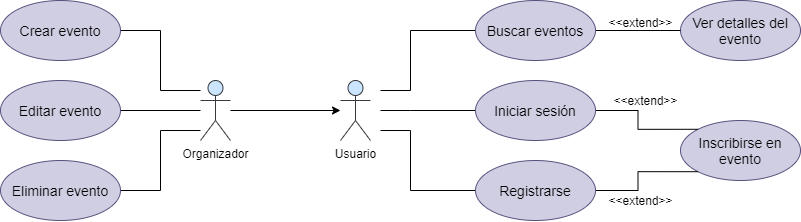

The diagram above was exported from draw.io. Its source (the exported page's mxGraphModel, read from the mxfile embedded in the PNG):
<mxGraphModel dx="905" dy="665" grid="1" gridSize="10" guides="1" tooltips="1" connect="1" arrows="1" fold="1" page="1" pageScale="1" pageWidth="1169" pageHeight="827" math="0" shadow="0">
  <root>
    <mxCell id="0" />
    <mxCell id="1" parent="0" />
    <mxCell id="JpCnivuO37Z28-ImkoMv-1" value="Usuario" style="shape=umlActor;verticalLabelPosition=bottom;labelBackgroundColor=#ffffff;verticalAlign=top;html=1;outlineConnect=0;fillColor=#cce5ff;strokeColor=#36393d;" vertex="1" parent="1">
      <mxGeometry x="390" y="440" width="30" height="60" as="geometry" />
    </mxCell>
    <mxCell id="JpCnivuO37Z28-ImkoMv-7" value="" style="edgeStyle=orthogonalEdgeStyle;rounded=0;orthogonalLoop=1;jettySize=auto;html=1;" edge="1" parent="1" source="JpCnivuO37Z28-ImkoMv-5" target="JpCnivuO37Z28-ImkoMv-1">
      <mxGeometry relative="1" as="geometry">
        <mxPoint x="325" y="540" as="targetPoint" />
      </mxGeometry>
    </mxCell>
    <mxCell id="JpCnivuO37Z28-ImkoMv-26" value="" style="edgeStyle=orthogonalEdgeStyle;rounded=0;orthogonalLoop=1;jettySize=auto;html=1;endArrow=none;endFill=0;" edge="1" parent="1" source="JpCnivuO37Z28-ImkoMv-5" target="JpCnivuO37Z28-ImkoMv-24">
      <mxGeometry relative="1" as="geometry">
        <Array as="points">
          <mxPoint x="210" y="450" />
          <mxPoint x="210" y="390" />
        </Array>
      </mxGeometry>
    </mxCell>
    <mxCell id="JpCnivuO37Z28-ImkoMv-5" value="Organizador" style="shape=umlActor;verticalLabelPosition=bottom;labelBackgroundColor=#ffffff;verticalAlign=top;html=1;outlineConnect=0;fillColor=#cce5ff;strokeColor=#36393d;" vertex="1" parent="1">
      <mxGeometry x="250" y="440" width="30" height="60" as="geometry" />
    </mxCell>
    <mxCell id="JpCnivuO37Z28-ImkoMv-12" value="Inscribirse en evento" style="ellipse;whiteSpace=wrap;html=1;fillColor=#d0cee2;strokeColor=#56517e;fontStyle=0;verticalAlign=middle;fontColor=#000000;labelBackgroundColor=none;labelBorderColor=none;fontSize=14;" vertex="1" parent="1">
      <mxGeometry x="730" y="480" width="120" height="60" as="geometry" />
    </mxCell>
    <mxCell id="JpCnivuO37Z28-ImkoMv-33" value="" style="edgeStyle=orthogonalEdgeStyle;rounded=0;orthogonalLoop=1;jettySize=auto;html=1;endArrow=none;endFill=0;" edge="1" parent="1" source="JpCnivuO37Z28-ImkoMv-17">
      <mxGeometry relative="1" as="geometry">
        <mxPoint x="430" y="470" as="targetPoint" />
        <Array as="points">
          <mxPoint x="460" y="470" />
          <mxPoint x="460" y="470" />
        </Array>
      </mxGeometry>
    </mxCell>
    <mxCell id="JpCnivuO37Z28-ImkoMv-40" value="" style="edgeStyle=orthogonalEdgeStyle;rounded=0;orthogonalLoop=1;jettySize=auto;html=1;endArrow=none;endFill=0;entryX=0;entryY=0;entryDx=0;entryDy=0;" edge="1" parent="1" source="JpCnivuO37Z28-ImkoMv-17" target="JpCnivuO37Z28-ImkoMv-12">
      <mxGeometry relative="1" as="geometry">
        <mxPoint x="725" y="470" as="targetPoint" />
      </mxGeometry>
    </mxCell>
    <mxCell id="JpCnivuO37Z28-ImkoMv-17" value="Iniciar sesión" style="ellipse;whiteSpace=wrap;html=1;fillColor=#d0cee2;strokeColor=#56517e;fontStyle=0;verticalAlign=middle;fontColor=#000000;labelBackgroundColor=none;labelBorderColor=none;fontSize=14;" vertex="1" parent="1">
      <mxGeometry x="525" y="440" width="120" height="60" as="geometry" />
    </mxCell>
    <mxCell id="JpCnivuO37Z28-ImkoMv-31" value="" style="edgeStyle=orthogonalEdgeStyle;rounded=0;orthogonalLoop=1;jettySize=auto;html=1;endArrow=none;endFill=0;exitX=0;exitY=0.5;exitDx=0;exitDy=0;" edge="1" parent="1" source="JpCnivuO37Z28-ImkoMv-18">
      <mxGeometry relative="1" as="geometry">
        <mxPoint x="430" y="490" as="targetPoint" />
        <Array as="points">
          <mxPoint x="460" y="550" />
          <mxPoint x="460" y="490" />
        </Array>
      </mxGeometry>
    </mxCell>
    <mxCell id="JpCnivuO37Z28-ImkoMv-42" value="" style="edgeStyle=orthogonalEdgeStyle;rounded=0;orthogonalLoop=1;jettySize=auto;html=1;endArrow=none;endFill=0;entryX=0;entryY=1;entryDx=0;entryDy=0;" edge="1" parent="1" source="JpCnivuO37Z28-ImkoMv-18" target="JpCnivuO37Z28-ImkoMv-12">
      <mxGeometry relative="1" as="geometry">
        <mxPoint x="725" y="550" as="targetPoint" />
      </mxGeometry>
    </mxCell>
    <mxCell id="JpCnivuO37Z28-ImkoMv-18" value="Registrarse" style="ellipse;whiteSpace=wrap;html=1;fillColor=#d0cee2;strokeColor=#56517e;fontStyle=0;verticalAlign=middle;fontColor=#000000;labelBackgroundColor=none;labelBorderColor=none;fontSize=14;" vertex="1" parent="1">
      <mxGeometry x="525" y="520" width="120" height="60" as="geometry" />
    </mxCell>
    <mxCell id="JpCnivuO37Z28-ImkoMv-19" value="Ver detalles del evento" style="ellipse;whiteSpace=wrap;html=1;fillColor=#d0cee2;strokeColor=#56517e;fontStyle=0;verticalAlign=middle;fontColor=#000000;labelBackgroundColor=none;labelBorderColor=none;fontSize=14;" vertex="1" parent="1">
      <mxGeometry x="730" y="360" width="120" height="60" as="geometry" />
    </mxCell>
    <mxCell id="JpCnivuO37Z28-ImkoMv-35" value="" style="edgeStyle=orthogonalEdgeStyle;rounded=0;orthogonalLoop=1;jettySize=auto;html=1;endArrow=none;endFill=0;exitX=0;exitY=0.5;exitDx=0;exitDy=0;" edge="1" parent="1" source="JpCnivuO37Z28-ImkoMv-21">
      <mxGeometry relative="1" as="geometry">
        <mxPoint x="430" y="450" as="targetPoint" />
        <Array as="points">
          <mxPoint x="460" y="390" />
          <mxPoint x="460" y="450" />
        </Array>
      </mxGeometry>
    </mxCell>
    <mxCell id="JpCnivuO37Z28-ImkoMv-37" value="" style="edgeStyle=orthogonalEdgeStyle;rounded=0;orthogonalLoop=1;jettySize=auto;html=1;endArrow=none;endFill=0;" edge="1" parent="1" source="JpCnivuO37Z28-ImkoMv-21" target="JpCnivuO37Z28-ImkoMv-19">
      <mxGeometry relative="1" as="geometry" />
    </mxCell>
    <mxCell id="JpCnivuO37Z28-ImkoMv-21" value="Buscar eventos" style="ellipse;whiteSpace=wrap;html=1;fillColor=#d0cee2;strokeColor=#56517e;fontStyle=0;verticalAlign=middle;fontColor=#000000;labelBackgroundColor=none;labelBorderColor=none;fontSize=14;" vertex="1" parent="1">
      <mxGeometry x="525" y="360" width="120" height="60" as="geometry" />
    </mxCell>
    <mxCell id="JpCnivuO37Z28-ImkoMv-28" value="" style="edgeStyle=orthogonalEdgeStyle;rounded=0;orthogonalLoop=1;jettySize=auto;html=1;endArrow=none;endFill=0;exitX=1;exitY=0.5;exitDx=0;exitDy=0;" edge="1" parent="1" source="JpCnivuO37Z28-ImkoMv-22" target="JpCnivuO37Z28-ImkoMv-5">
      <mxGeometry relative="1" as="geometry">
        <Array as="points">
          <mxPoint x="210" y="550" />
          <mxPoint x="210" y="490" />
        </Array>
      </mxGeometry>
    </mxCell>
    <mxCell id="JpCnivuO37Z28-ImkoMv-22" value="Eliminar evento" style="ellipse;whiteSpace=wrap;html=1;fillColor=#d0cee2;strokeColor=#56517e;fontStyle=0;verticalAlign=middle;fontColor=#000000;labelBackgroundColor=none;labelBorderColor=none;fontSize=14;" vertex="1" parent="1">
      <mxGeometry x="50" y="520" width="120" height="60" as="geometry" />
    </mxCell>
    <mxCell id="JpCnivuO37Z28-ImkoMv-27" value="" style="edgeStyle=orthogonalEdgeStyle;rounded=0;orthogonalLoop=1;jettySize=auto;html=1;endArrow=none;endFill=0;" edge="1" parent="1" source="JpCnivuO37Z28-ImkoMv-23" target="JpCnivuO37Z28-ImkoMv-5">
      <mxGeometry relative="1" as="geometry" />
    </mxCell>
    <mxCell id="JpCnivuO37Z28-ImkoMv-23" value="Editar evento" style="ellipse;whiteSpace=wrap;html=1;fillColor=#d0cee2;strokeColor=#56517e;fontStyle=0;verticalAlign=middle;fontColor=#000000;labelBackgroundColor=none;labelBorderColor=none;fontSize=14;" vertex="1" parent="1">
      <mxGeometry x="50" y="440" width="120" height="60" as="geometry" />
    </mxCell>
    <mxCell id="JpCnivuO37Z28-ImkoMv-24" value="Crear evento" style="ellipse;whiteSpace=wrap;html=1;fillColor=#d0cee2;strokeColor=#56517e;fontStyle=0;verticalAlign=middle;fontColor=#000000;labelBackgroundColor=none;labelBorderColor=none;fontSize=14;" vertex="1" parent="1">
      <mxGeometry x="50" y="360" width="120" height="60" as="geometry" />
    </mxCell>
    <mxCell id="JpCnivuO37Z28-ImkoMv-38" value="&amp;lt;&amp;lt;extend&amp;gt;&amp;gt;" style="text;html=1;align=center;verticalAlign=middle;resizable=0;points=[];autosize=1;" vertex="1" parent="1">
      <mxGeometry x="650" y="372" width="80" height="20" as="geometry" />
    </mxCell>
    <mxCell id="JpCnivuO37Z28-ImkoMv-43" value="&amp;lt;&amp;lt;extend&amp;gt;&amp;gt;" style="text;html=1;align=center;verticalAlign=middle;resizable=0;points=[];autosize=1;" vertex="1" parent="1">
      <mxGeometry x="650" y="550" width="80" height="20" as="geometry" />
    </mxCell>
    <mxCell id="JpCnivuO37Z28-ImkoMv-44" value="&amp;lt;&amp;lt;extend&amp;gt;&amp;gt;" style="text;html=1;align=center;verticalAlign=middle;resizable=0;points=[];autosize=1;" vertex="1" parent="1">
      <mxGeometry x="655" y="450" width="80" height="20" as="geometry" />
    </mxCell>
  </root>
</mxGraphModel>